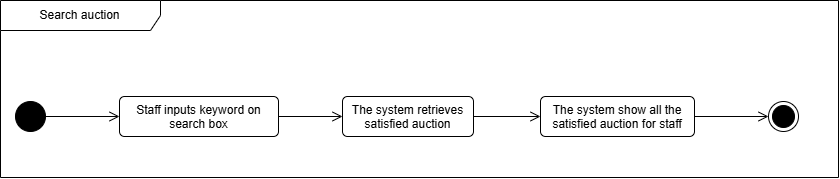

The diagram above was exported from draw.io. Its source (the exported page's mxGraphModel, read from the mxfile embedded in the PNG):
<mxGraphModel dx="1500" dy="2796" grid="0" gridSize="10" guides="1" tooltips="1" connect="1" arrows="1" fold="1" page="0" pageScale="1" pageWidth="827" pageHeight="1169" math="0" shadow="0">
  <root>
    <mxCell id="0" />
    <mxCell id="1" parent="0" />
    <mxCell id="2" value="" style="ellipse;fillColor=strokeColor;html=1;" vertex="1" parent="1">
      <mxGeometry x="4454" y="-1837" width="30" height="30" as="geometry" />
    </mxCell>
    <mxCell id="3" value="" style="endArrow=open;startArrow=none;endFill=0;startFill=0;endSize=8;html=1;verticalAlign=bottom;labelBackgroundColor=none;strokeWidth=1;rounded=0;exitX=1;exitY=0.5;exitDx=0;exitDy=0;entryX=0;entryY=0.5;entryDx=0;entryDy=0;" edge="1" source="2" target="5" parent="1">
      <mxGeometry width="160" relative="1" as="geometry">
        <mxPoint x="4494" y="-1827" as="sourcePoint" />
        <mxPoint x="4654" y="-1827" as="targetPoint" />
      </mxGeometry>
    </mxCell>
    <mxCell id="4" value="Search auction" style="shape=umlFrame;whiteSpace=wrap;html=1;pointerEvents=0;recursiveResize=0;container=1;collapsible=0;width=160;" vertex="1" parent="1">
      <mxGeometry x="4439" y="-1938" width="838" height="177" as="geometry" />
    </mxCell>
    <mxCell id="5" value="Staff inputs keyword on search box" style="html=1;align=center;verticalAlign=top;rounded=1;absoluteArcSize=1;arcSize=10;dashed=0;whiteSpace=wrap;" vertex="1" parent="4">
      <mxGeometry x="119" y="96" width="159" height="40" as="geometry" />
    </mxCell>
    <mxCell id="6" value="The system retrieves satisfied auction" style="html=1;align=center;verticalAlign=top;rounded=1;absoluteArcSize=1;arcSize=10;dashed=0;whiteSpace=wrap;" vertex="1" parent="4">
      <mxGeometry x="342" y="96" width="131" height="40" as="geometry" />
    </mxCell>
    <mxCell id="7" value="" style="endArrow=open;startArrow=none;endFill=0;startFill=0;endSize=8;html=1;verticalAlign=bottom;labelBackgroundColor=none;strokeWidth=1;rounded=0;exitX=1;exitY=0.5;exitDx=0;exitDy=0;entryX=0;entryY=0.5;entryDx=0;entryDy=0;" edge="1" parent="4" source="5" target="6">
      <mxGeometry width="160" relative="1" as="geometry">
        <mxPoint x="344" y="116" as="sourcePoint" />
        <mxPoint x="645" y="116" as="targetPoint" />
      </mxGeometry>
    </mxCell>
    <mxCell id="8" value="The system show all the satisfied auction for staff" style="html=1;align=center;verticalAlign=top;rounded=1;absoluteArcSize=1;arcSize=10;dashed=0;whiteSpace=wrap;" vertex="1" parent="4">
      <mxGeometry x="540" y="96" width="154" height="40" as="geometry" />
    </mxCell>
    <mxCell id="9" value="" style="endArrow=open;startArrow=none;endFill=0;startFill=0;endSize=8;html=1;verticalAlign=bottom;labelBackgroundColor=none;strokeWidth=1;rounded=0;entryX=0;entryY=0.5;entryDx=0;entryDy=0;" edge="1" parent="4" source="6" target="8">
      <mxGeometry width="160" relative="1" as="geometry">
        <mxPoint x="815" y="116" as="sourcePoint" />
        <mxPoint x="655" y="126" as="targetPoint" />
      </mxGeometry>
    </mxCell>
    <mxCell id="10" value="" style="ellipse;html=1;shape=endState;fillColor=strokeColor;" vertex="1" parent="4">
      <mxGeometry x="768" y="101" width="30" height="30" as="geometry" />
    </mxCell>
    <mxCell id="11" value="" style="endArrow=open;startArrow=none;endFill=0;startFill=0;endSize=8;html=1;verticalAlign=bottom;labelBackgroundColor=none;strokeWidth=1;rounded=0;entryX=0;entryY=0.5;entryDx=0;entryDy=0;exitX=1;exitY=0.5;exitDx=0;exitDy=0;" edge="1" parent="4" source="8" target="10">
      <mxGeometry width="160" relative="1" as="geometry">
        <mxPoint x="483" y="126" as="sourcePoint" />
        <mxPoint x="550" y="126" as="targetPoint" />
      </mxGeometry>
    </mxCell>
  </root>
</mxGraphModel>